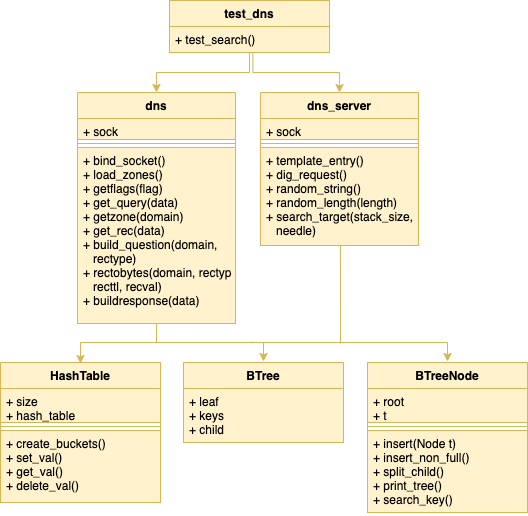

The diagram above was exported from draw.io. Its source (the exported page's mxGraphModel, read from the mxfile embedded in the PNG):
<mxGraphModel dx="954" dy="652" grid="0" gridSize="10" guides="1" tooltips="1" connect="1" arrows="1" fold="1" page="1" pageScale="1" pageWidth="827" pageHeight="1169" math="0" shadow="0">
  <root>
    <mxCell id="0" />
    <mxCell id="1" parent="0" />
    <mxCell id="c23vK4u6DnNcIiVfQuJ8-12" value="BTree" style="swimlane;fontStyle=1;align=center;verticalAlign=top;childLayout=stackLayout;horizontal=1;startSize=26;horizontalStack=0;resizeParent=1;resizeParentMax=0;resizeLast=0;collapsible=1;marginBottom=0;labelBackgroundColor=none;fillColor=#fff2cc;strokeColor=#d6b656;" parent="1" vertex="1">
      <mxGeometry x="334" y="401" width="160" height="80" as="geometry" />
    </mxCell>
    <mxCell id="c23vK4u6DnNcIiVfQuJ8-13" value="+ leaf&#10;+ keys&#10;+ child" style="text;strokeColor=#d6b656;fillColor=#fff2cc;align=left;verticalAlign=top;spacingLeft=4;spacingRight=4;overflow=hidden;rotatable=0;points=[[0,0.5],[1,0.5]];portConstraint=eastwest;labelBackgroundColor=none;" parent="c23vK4u6DnNcIiVfQuJ8-12" vertex="1">
      <mxGeometry y="26" width="160" height="54" as="geometry" />
    </mxCell>
    <mxCell id="c23vK4u6DnNcIiVfQuJ8-16" value="BTreeNode" style="swimlane;fontStyle=1;align=center;verticalAlign=top;childLayout=stackLayout;horizontal=1;startSize=26;horizontalStack=0;resizeParent=1;resizeParentMax=0;resizeLast=0;collapsible=1;marginBottom=0;labelBackgroundColor=none;fillColor=#fff2cc;strokeColor=#d6b656;" parent="1" vertex="1">
      <mxGeometry x="518" y="401" width="160" height="150" as="geometry">
        <mxRectangle x="510" y="60" width="100" height="30" as="alternateBounds" />
      </mxGeometry>
    </mxCell>
    <mxCell id="c23vK4u6DnNcIiVfQuJ8-17" value="+ root&#10;+ t" style="text;strokeColor=#d6b656;fillColor=#fff2cc;align=left;verticalAlign=top;spacingLeft=4;spacingRight=4;overflow=hidden;rotatable=0;points=[[0,0.5],[1,0.5]];portConstraint=eastwest;labelBackgroundColor=none;" parent="c23vK4u6DnNcIiVfQuJ8-16" vertex="1">
      <mxGeometry y="26" width="160" height="34" as="geometry" />
    </mxCell>
    <mxCell id="c23vK4u6DnNcIiVfQuJ8-18" value="" style="line;strokeWidth=1;fillColor=#fff2cc;align=left;verticalAlign=middle;spacingTop=-1;spacingLeft=3;spacingRight=3;rotatable=0;labelPosition=right;points=[];portConstraint=eastwest;labelBackgroundColor=none;strokeColor=#d6b656;" parent="c23vK4u6DnNcIiVfQuJ8-16" vertex="1">
      <mxGeometry y="60" width="160" height="8" as="geometry" />
    </mxCell>
    <mxCell id="c23vK4u6DnNcIiVfQuJ8-19" value="+ insert(Node t)&#10;+ insert_non_full()&#10;+ split_child()&#10;+ print_tree()&#10;+ search_key()" style="text;strokeColor=#d6b656;fillColor=#fff2cc;align=left;verticalAlign=top;spacingLeft=4;spacingRight=4;overflow=hidden;rotatable=0;points=[[0,0.5],[1,0.5]];portConstraint=eastwest;labelBackgroundColor=none;" parent="c23vK4u6DnNcIiVfQuJ8-16" vertex="1">
      <mxGeometry y="68" width="160" height="82" as="geometry" />
    </mxCell>
    <mxCell id="c23vK4u6DnNcIiVfQuJ8-20" value="HashTable" style="swimlane;fontStyle=1;align=center;verticalAlign=top;childLayout=stackLayout;horizontal=1;startSize=26;horizontalStack=0;resizeParent=1;resizeParentMax=0;resizeLast=0;collapsible=1;marginBottom=0;labelBackgroundColor=none;fillColor=#fff2cc;strokeColor=#d6b656;" parent="1" vertex="1">
      <mxGeometry x="151" y="401" width="160" height="140" as="geometry">
        <mxRectangle x="510" y="60" width="100" height="30" as="alternateBounds" />
      </mxGeometry>
    </mxCell>
    <mxCell id="c23vK4u6DnNcIiVfQuJ8-21" value="+ size&#10;+ hash_table" style="text;strokeColor=#d6b656;fillColor=#fff2cc;align=left;verticalAlign=top;spacingLeft=4;spacingRight=4;overflow=hidden;rotatable=0;points=[[0,0.5],[1,0.5]];portConstraint=eastwest;labelBackgroundColor=none;" parent="c23vK4u6DnNcIiVfQuJ8-20" vertex="1">
      <mxGeometry y="26" width="160" height="34" as="geometry" />
    </mxCell>
    <mxCell id="c23vK4u6DnNcIiVfQuJ8-22" value="" style="line;strokeWidth=1;fillColor=#fff2cc;align=left;verticalAlign=middle;spacingTop=-1;spacingLeft=3;spacingRight=3;rotatable=0;labelPosition=right;points=[];portConstraint=eastwest;labelBackgroundColor=none;strokeColor=#d6b656;" parent="c23vK4u6DnNcIiVfQuJ8-20" vertex="1">
      <mxGeometry y="60" width="160" height="8" as="geometry" />
    </mxCell>
    <mxCell id="c23vK4u6DnNcIiVfQuJ8-23" value="+ create_buckets()&#10;+ set_val()&#10;+ get_val()&#10;+ delete_val()" style="text;strokeColor=#d6b656;fillColor=#fff2cc;align=left;verticalAlign=top;spacingLeft=4;spacingRight=4;overflow=hidden;rotatable=0;points=[[0,0.5],[1,0.5]];portConstraint=eastwest;labelBackgroundColor=none;" parent="c23vK4u6DnNcIiVfQuJ8-20" vertex="1">
      <mxGeometry y="68" width="160" height="72" as="geometry" />
    </mxCell>
    <mxCell id="c23vK4u6DnNcIiVfQuJ8-38" style="edgeStyle=orthogonalEdgeStyle;rounded=0;orthogonalLoop=1;jettySize=auto;html=1;entryX=0.5;entryY=0;entryDx=0;entryDy=0;labelBackgroundColor=none;fontColor=default;fillColor=#fff2cc;strokeColor=#d6b656;" parent="1" source="c23vK4u6DnNcIiVfQuJ8-24" target="c23vK4u6DnNcIiVfQuJ8-28" edge="1">
      <mxGeometry relative="1" as="geometry" />
    </mxCell>
    <mxCell id="c23vK4u6DnNcIiVfQuJ8-24" value="test_dns" style="swimlane;fontStyle=1;align=center;verticalAlign=top;childLayout=stackLayout;horizontal=1;startSize=26;horizontalStack=0;resizeParent=1;resizeParentMax=0;resizeLast=0;collapsible=1;marginBottom=0;labelBackgroundColor=none;fillColor=#fff2cc;strokeColor=#d6b656;" parent="1" vertex="1">
      <mxGeometry x="320" y="39" width="160" height="52" as="geometry">
        <mxRectangle x="510" y="60" width="100" height="30" as="alternateBounds" />
      </mxGeometry>
    </mxCell>
    <mxCell id="c23vK4u6DnNcIiVfQuJ8-27" value="+ test_search()" style="text;strokeColor=#d6b656;fillColor=#fff2cc;align=left;verticalAlign=top;spacingLeft=4;spacingRight=4;overflow=hidden;rotatable=0;points=[[0,0.5],[1,0.5]];portConstraint=eastwest;labelBackgroundColor=none;" parent="c23vK4u6DnNcIiVfQuJ8-24" vertex="1">
      <mxGeometry y="26" width="160" height="26" as="geometry" />
    </mxCell>
    <mxCell id="c23vK4u6DnNcIiVfQuJ8-42" style="edgeStyle=orthogonalEdgeStyle;rounded=0;orthogonalLoop=1;jettySize=auto;html=1;entryX=0.5;entryY=0;entryDx=0;entryDy=0;labelBackgroundColor=none;fontColor=default;fillColor=#fff2cc;strokeColor=#d6b656;" parent="1" edge="1">
      <mxGeometry relative="1" as="geometry">
        <mxPoint x="306.9999999999999" y="363" as="sourcePoint" />
        <mxPoint x="231" y="402" as="targetPoint" />
        <Array as="points">
          <mxPoint x="307" y="381" />
          <mxPoint x="231" y="381" />
        </Array>
      </mxGeometry>
    </mxCell>
    <mxCell id="c23vK4u6DnNcIiVfQuJ8-43" style="edgeStyle=orthogonalEdgeStyle;rounded=0;orthogonalLoop=1;jettySize=auto;html=1;entryX=0.5;entryY=0;entryDx=0;entryDy=0;exitX=0.5;exitY=1;exitDx=0;exitDy=0;labelBackgroundColor=none;fontColor=default;fillColor=#fff2cc;strokeColor=#d6b656;" parent="1" source="c23vK4u6DnNcIiVfQuJ8-28" edge="1">
      <mxGeometry relative="1" as="geometry">
        <mxPoint x="307" y="361" as="sourcePoint" />
        <mxPoint x="414" y="400" as="targetPoint" />
        <Array as="points">
          <mxPoint x="307" y="381" />
          <mxPoint x="414" y="381" />
        </Array>
      </mxGeometry>
    </mxCell>
    <mxCell id="c23vK4u6DnNcIiVfQuJ8-28" value="dns" style="swimlane;fontStyle=1;align=center;verticalAlign=top;childLayout=stackLayout;horizontal=1;startSize=26;horizontalStack=0;resizeParent=1;resizeParentMax=0;resizeLast=0;collapsible=1;marginBottom=0;labelBackgroundColor=none;fillColor=#fff2cc;strokeColor=#d6b656;" parent="1" vertex="1">
      <mxGeometry x="228" y="131" width="158" height="231" as="geometry">
        <mxRectangle x="510" y="60" width="100" height="30" as="alternateBounds" />
      </mxGeometry>
    </mxCell>
    <mxCell id="c23vK4u6DnNcIiVfQuJ8-29" value="+ sock" style="text;strokeColor=#d6b656;fillColor=#fff2cc;align=left;verticalAlign=top;spacingLeft=4;spacingRight=4;overflow=hidden;rotatable=0;points=[[0,0.5],[1,0.5]];portConstraint=eastwest;labelBackgroundColor=none;" parent="c23vK4u6DnNcIiVfQuJ8-28" vertex="1">
      <mxGeometry y="26" width="158" height="21" as="geometry" />
    </mxCell>
    <mxCell id="c23vK4u6DnNcIiVfQuJ8-30" value="" style="line;strokeWidth=1;fillColor=#fff2cc;align=left;verticalAlign=middle;spacingTop=-1;spacingLeft=3;spacingRight=3;rotatable=0;labelPosition=right;points=[];portConstraint=eastwest;labelBackgroundColor=none;strokeColor=#d6b656;" parent="c23vK4u6DnNcIiVfQuJ8-28" vertex="1">
      <mxGeometry y="47" width="158" height="8" as="geometry" />
    </mxCell>
    <mxCell id="c23vK4u6DnNcIiVfQuJ8-31" value="+ bind_socket()&#10;+ load_zones()&#10;+ getflags(flag)&#10;+ get_query(data)&#10;+ getzone(domain)&#10;+ get_rec(data)&#10;+ build_question(domain, &#10;   rectype)&#10;+ rectobytes(domain, rectype,&#10;   recttl, recval)&#10;+ buildresponse(data)" style="text;strokeColor=#d6b656;fillColor=#fff2cc;align=left;verticalAlign=top;spacingLeft=4;spacingRight=4;overflow=hidden;rotatable=0;points=[[0,0.5],[1,0.5]];portConstraint=eastwest;labelBackgroundColor=none;" parent="c23vK4u6DnNcIiVfQuJ8-28" vertex="1">
      <mxGeometry y="55" width="158" height="176" as="geometry" />
    </mxCell>
    <mxCell id="c23vK4u6DnNcIiVfQuJ8-33" value="dns_server" style="swimlane;fontStyle=1;align=center;verticalAlign=top;childLayout=stackLayout;horizontal=1;startSize=26;horizontalStack=0;resizeParent=1;resizeParentMax=0;resizeLast=0;collapsible=1;marginBottom=0;labelBackgroundColor=none;fillColor=#fff2cc;strokeColor=#d6b656;" parent="1" vertex="1">
      <mxGeometry x="411" y="131" width="158" height="153" as="geometry">
        <mxRectangle x="510" y="60" width="100" height="30" as="alternateBounds" />
      </mxGeometry>
    </mxCell>
    <mxCell id="c23vK4u6DnNcIiVfQuJ8-34" value="+ sock" style="text;strokeColor=#d6b656;fillColor=#fff2cc;align=left;verticalAlign=top;spacingLeft=4;spacingRight=4;overflow=hidden;rotatable=0;points=[[0,0.5],[1,0.5]];portConstraint=eastwest;labelBackgroundColor=none;" parent="c23vK4u6DnNcIiVfQuJ8-33" vertex="1">
      <mxGeometry y="26" width="158" height="21" as="geometry" />
    </mxCell>
    <mxCell id="c23vK4u6DnNcIiVfQuJ8-35" value="" style="line;strokeWidth=1;fillColor=#fff2cc;align=left;verticalAlign=middle;spacingTop=-1;spacingLeft=3;spacingRight=3;rotatable=0;labelPosition=right;points=[];portConstraint=eastwest;labelBackgroundColor=none;strokeColor=#d6b656;" parent="c23vK4u6DnNcIiVfQuJ8-33" vertex="1">
      <mxGeometry y="47" width="158" height="8" as="geometry" />
    </mxCell>
    <mxCell id="c23vK4u6DnNcIiVfQuJ8-36" value="+ template_entry()&#10;+ dig_request()&#10;+ random_string()&#10;+ random_length(length)&#10;+ search_target(stack_size, &#10;   needle)" style="text;strokeColor=#d6b656;fillColor=#fff2cc;align=left;verticalAlign=top;spacingLeft=4;spacingRight=4;overflow=hidden;rotatable=0;points=[[0,0.5],[1,0.5]];portConstraint=eastwest;labelBackgroundColor=none;" parent="c23vK4u6DnNcIiVfQuJ8-33" vertex="1">
      <mxGeometry y="55" width="158" height="98" as="geometry" />
    </mxCell>
    <mxCell id="c23vK4u6DnNcIiVfQuJ8-40" style="edgeStyle=orthogonalEdgeStyle;rounded=0;orthogonalLoop=1;jettySize=auto;html=1;entryX=0.5;entryY=0;entryDx=0;entryDy=0;exitX=0.521;exitY=0.978;exitDx=0;exitDy=0;exitPerimeter=0;labelBackgroundColor=none;fontColor=default;fillColor=#fff2cc;strokeColor=#d6b656;" parent="1" source="c23vK4u6DnNcIiVfQuJ8-27" target="c23vK4u6DnNcIiVfQuJ8-33" edge="1">
      <mxGeometry relative="1" as="geometry">
        <Array as="points">
          <mxPoint x="403" y="111" />
          <mxPoint x="490" y="111" />
        </Array>
      </mxGeometry>
    </mxCell>
    <mxCell id="c23vK4u6DnNcIiVfQuJ8-45" style="edgeStyle=orthogonalEdgeStyle;rounded=0;orthogonalLoop=1;jettySize=auto;html=1;entryX=0.5;entryY=0;entryDx=0;entryDy=0;labelBackgroundColor=none;fontColor=default;fillColor=#fff2cc;strokeColor=#d6b656;" parent="1" edge="1">
      <mxGeometry relative="1" as="geometry">
        <mxPoint x="403" y="380" as="sourcePoint" />
        <Array as="points">
          <mxPoint x="403" y="381" />
          <mxPoint x="598" y="381" />
        </Array>
        <mxPoint x="598" y="400" as="targetPoint" />
      </mxGeometry>
    </mxCell>
    <mxCell id="c23vK4u6DnNcIiVfQuJ8-50" value="" style="endArrow=none;html=1;rounded=0;entryX=0.525;entryY=0.995;entryDx=0;entryDy=0;entryPerimeter=0;labelBackgroundColor=none;fontColor=default;fillColor=#fff2cc;strokeColor=#d6b656;" parent="1" edge="1">
      <mxGeometry width="50" height="50" relative="1" as="geometry">
        <mxPoint x="491" y="382" as="sourcePoint" />
        <mxPoint x="490.95000000000005" y="283.5100000000001" as="targetPoint" />
      </mxGeometry>
    </mxCell>
  </root>
</mxGraphModel>